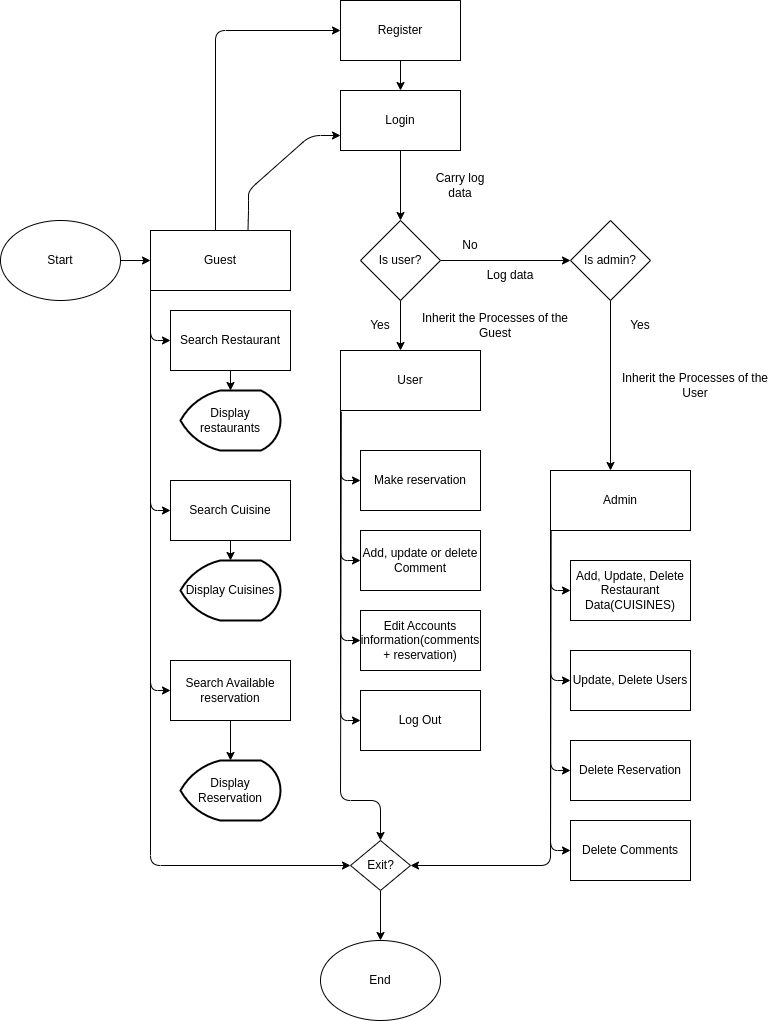

The diagram above was exported from draw.io. Its source (the exported page's mxGraphModel, read from the mxfile embedded in the PNG):
<mxGraphModel dx="434" dy="344" grid="1" gridSize="10" guides="1" tooltips="1" connect="1" arrows="1" fold="1" page="1" pageScale="1" pageWidth="850" pageHeight="1100" math="0" shadow="0">
  <root>
    <mxCell id="0" />
    <mxCell id="1" parent="0" />
    <mxCell id="115" style="edgeStyle=none;html=1;exitX=1;exitY=0.5;exitDx=0;exitDy=0;" parent="1" source="4" edge="1">
      <mxGeometry relative="1" as="geometry">
        <mxPoint x="320" y="320" as="targetPoint" />
      </mxGeometry>
    </mxCell>
    <mxCell id="4" value="Start" style="ellipse;whiteSpace=wrap;html=1;" parent="1" vertex="1">
      <mxGeometry x="170" y="280" width="120" height="80" as="geometry" />
    </mxCell>
    <mxCell id="18" value="Display restaurants" style="strokeWidth=2;html=1;shape=mxgraph.flowchart.display;whiteSpace=wrap;" parent="1" vertex="1">
      <mxGeometry x="350" y="450" width="100" height="60" as="geometry" />
    </mxCell>
    <mxCell id="21" value="Display Cuisines" style="strokeWidth=2;html=1;shape=mxgraph.flowchart.display;whiteSpace=wrap;" parent="1" vertex="1">
      <mxGeometry x="350" y="620" width="100" height="60" as="geometry" />
    </mxCell>
    <mxCell id="60" style="edgeStyle=none;html=1;exitX=0.5;exitY=1;exitDx=0;exitDy=0;entryX=0.5;entryY=0;entryDx=0;entryDy=0;" parent="1" source="58" edge="1">
      <mxGeometry relative="1" as="geometry">
        <mxPoint x="570" y="410" as="targetPoint" />
      </mxGeometry>
    </mxCell>
    <mxCell id="121" style="edgeStyle=none;html=1;exitX=1;exitY=0.5;exitDx=0;exitDy=0;entryX=0;entryY=0.5;entryDx=0;entryDy=0;" parent="1" source="58" target="64" edge="1">
      <mxGeometry relative="1" as="geometry" />
    </mxCell>
    <mxCell id="58" value="Is user?" style="rhombus;whiteSpace=wrap;html=1;" parent="1" vertex="1">
      <mxGeometry x="530" y="280" width="80" height="80" as="geometry" />
    </mxCell>
    <mxCell id="74" style="edgeStyle=none;html=1;exitX=0;exitY=1;exitDx=0;exitDy=0;entryX=0;entryY=0.5;entryDx=0;entryDy=0;" parent="1" target="73" edge="1">
      <mxGeometry relative="1" as="geometry">
        <mxPoint x="510" y="470" as="sourcePoint" />
        <Array as="points">
          <mxPoint x="510" y="540" />
        </Array>
      </mxGeometry>
    </mxCell>
    <mxCell id="76" style="edgeStyle=none;html=1;exitX=0;exitY=1;exitDx=0;exitDy=0;entryX=0;entryY=0.5;entryDx=0;entryDy=0;" parent="1" target="75" edge="1">
      <mxGeometry relative="1" as="geometry">
        <mxPoint x="510" y="470" as="sourcePoint" />
        <Array as="points">
          <mxPoint x="510" y="620" />
        </Array>
      </mxGeometry>
    </mxCell>
    <mxCell id="79" style="edgeStyle=none;html=1;exitX=0;exitY=1;exitDx=0;exitDy=0;entryX=0;entryY=0.5;entryDx=0;entryDy=0;" parent="1" target="77" edge="1">
      <mxGeometry relative="1" as="geometry">
        <mxPoint x="510" y="470" as="sourcePoint" />
        <Array as="points">
          <mxPoint x="510" y="700" />
        </Array>
      </mxGeometry>
    </mxCell>
    <mxCell id="81" style="edgeStyle=none;html=1;exitX=0;exitY=1;exitDx=0;exitDy=0;entryX=0;entryY=0.5;entryDx=0;entryDy=0;" parent="1" target="80" edge="1">
      <mxGeometry relative="1" as="geometry">
        <mxPoint x="510" y="470" as="sourcePoint" />
        <Array as="points">
          <mxPoint x="510" y="780" />
        </Array>
      </mxGeometry>
    </mxCell>
    <mxCell id="63" value="Inherit the Processes of the Guest" style="text;html=1;strokeColor=none;fillColor=none;align=center;verticalAlign=middle;whiteSpace=wrap;rounded=0;" parent="1" vertex="1">
      <mxGeometry x="580" y="370" width="170" height="30" as="geometry" />
    </mxCell>
    <mxCell id="66" style="edgeStyle=none;html=1;exitX=0.5;exitY=1;exitDx=0;exitDy=0;entryX=0.5;entryY=0;entryDx=0;entryDy=0;" parent="1" source="64" edge="1">
      <mxGeometry relative="1" as="geometry">
        <mxPoint x="780.0000000000002" y="530" as="targetPoint" />
      </mxGeometry>
    </mxCell>
    <mxCell id="64" value="Is admin?" style="rhombus;whiteSpace=wrap;html=1;" parent="1" vertex="1">
      <mxGeometry x="740" y="280" width="80" height="80" as="geometry" />
    </mxCell>
    <mxCell id="84" style="edgeStyle=none;html=1;exitX=0;exitY=1;exitDx=0;exitDy=0;entryX=0;entryY=0.5;entryDx=0;entryDy=0;" parent="1" target="83" edge="1">
      <mxGeometry relative="1" as="geometry">
        <mxPoint x="720" y="590" as="sourcePoint" />
        <Array as="points">
          <mxPoint x="720" y="650" />
        </Array>
      </mxGeometry>
    </mxCell>
    <mxCell id="86" style="edgeStyle=none;html=1;exitX=0;exitY=1;exitDx=0;exitDy=0;entryX=0;entryY=0.5;entryDx=0;entryDy=0;" parent="1" target="85" edge="1">
      <mxGeometry relative="1" as="geometry">
        <mxPoint x="720" y="590" as="sourcePoint" />
        <Array as="points">
          <mxPoint x="720" y="740" />
        </Array>
      </mxGeometry>
    </mxCell>
    <mxCell id="88" style="edgeStyle=none;html=1;exitX=0;exitY=1;exitDx=0;exitDy=0;entryX=0;entryY=0.5;entryDx=0;entryDy=0;" parent="1" target="87" edge="1">
      <mxGeometry relative="1" as="geometry">
        <mxPoint x="720" y="590" as="sourcePoint" />
        <Array as="points">
          <mxPoint x="720" y="830" />
        </Array>
      </mxGeometry>
    </mxCell>
    <mxCell id="90" style="edgeStyle=none;html=1;exitX=0;exitY=1;exitDx=0;exitDy=0;entryX=0;entryY=0.5;entryDx=0;entryDy=0;" parent="1" target="89" edge="1">
      <mxGeometry relative="1" as="geometry">
        <mxPoint x="720" y="590" as="sourcePoint" />
        <Array as="points">
          <mxPoint x="720" y="910" />
        </Array>
      </mxGeometry>
    </mxCell>
    <mxCell id="68" value="Inherit the Processes of the User" style="text;html=1;strokeColor=none;fillColor=none;align=center;verticalAlign=middle;whiteSpace=wrap;rounded=0;" parent="1" vertex="1">
      <mxGeometry x="780" y="430" width="170" height="30" as="geometry" />
    </mxCell>
    <mxCell id="71" value="Log data" style="text;html=1;strokeColor=none;fillColor=none;align=center;verticalAlign=middle;whiteSpace=wrap;rounded=0;" parent="1" vertex="1">
      <mxGeometry x="650" y="320" width="60" height="30" as="geometry" />
    </mxCell>
    <mxCell id="73" value="Make reservation" style="rounded=0;whiteSpace=wrap;html=1;" parent="1" vertex="1">
      <mxGeometry x="530" y="510" width="120" height="60" as="geometry" />
    </mxCell>
    <mxCell id="75" value="Add, update or delete Comment" style="rounded=0;whiteSpace=wrap;html=1;" parent="1" vertex="1">
      <mxGeometry x="530" y="590" width="120" height="60" as="geometry" />
    </mxCell>
    <mxCell id="77" value="Edit Accounts information(comments + reservation)" style="rounded=0;whiteSpace=wrap;html=1;" parent="1" vertex="1">
      <mxGeometry x="530" y="670" width="120" height="60" as="geometry" />
    </mxCell>
    <mxCell id="80" value="Log Out" style="rounded=0;whiteSpace=wrap;html=1;" parent="1" vertex="1">
      <mxGeometry x="530" y="750" width="120" height="60" as="geometry" />
    </mxCell>
    <mxCell id="83" value="Add, Update, Delete Restaurant Data(CUISINES)" style="rounded=0;whiteSpace=wrap;html=1;" parent="1" vertex="1">
      <mxGeometry x="740" y="620" width="120" height="60" as="geometry" />
    </mxCell>
    <mxCell id="85" value="Update, Delete Users" style="rounded=0;whiteSpace=wrap;html=1;" parent="1" vertex="1">
      <mxGeometry x="740" y="710" width="120" height="60" as="geometry" />
    </mxCell>
    <mxCell id="87" value="Delete Reservation" style="rounded=0;whiteSpace=wrap;html=1;" parent="1" vertex="1">
      <mxGeometry x="740" y="800" width="120" height="60" as="geometry" />
    </mxCell>
    <mxCell id="89" value="Delete Comments" style="rounded=0;whiteSpace=wrap;html=1;" parent="1" vertex="1">
      <mxGeometry x="740" y="880" width="120" height="60" as="geometry" />
    </mxCell>
    <mxCell id="119" style="edgeStyle=none;html=1;exitX=0.5;exitY=1;exitDx=0;exitDy=0;entryX=0.5;entryY=0;entryDx=0;entryDy=0;" parent="1" source="91" target="58" edge="1">
      <mxGeometry relative="1" as="geometry" />
    </mxCell>
    <mxCell id="91" value="Login" style="rounded=0;whiteSpace=wrap;html=1;" parent="1" vertex="1">
      <mxGeometry x="510" y="150" width="120" height="60" as="geometry" />
    </mxCell>
    <mxCell id="107" style="edgeStyle=none;html=1;exitX=0;exitY=1;exitDx=0;exitDy=0;entryX=0;entryY=0.5;entryDx=0;entryDy=0;" parent="1" target="98" edge="1">
      <mxGeometry relative="1" as="geometry">
        <Array as="points">
          <mxPoint x="320" y="925" />
        </Array>
        <mxPoint x="320.0000000000001" y="350" as="sourcePoint" />
      </mxGeometry>
    </mxCell>
    <mxCell id="109" style="edgeStyle=none;html=1;exitX=0.75;exitY=0;exitDx=0;exitDy=0;entryX=0;entryY=0.75;entryDx=0;entryDy=0;" parent="1" target="91" edge="1">
      <mxGeometry relative="1" as="geometry">
        <Array as="points">
          <mxPoint x="418" y="270" />
          <mxPoint x="418" y="250" />
          <mxPoint x="480" y="195" />
        </Array>
        <mxPoint x="417.5" y="290" as="sourcePoint" />
      </mxGeometry>
    </mxCell>
    <mxCell id="116" style="edgeStyle=none;html=1;exitX=0.5;exitY=0;exitDx=0;exitDy=0;entryX=0;entryY=0.5;entryDx=0;entryDy=0;" parent="1" target="113" edge="1">
      <mxGeometry relative="1" as="geometry">
        <Array as="points">
          <mxPoint x="385" y="90" />
        </Array>
        <mxPoint x="385.0000000000001" y="290" as="sourcePoint" />
      </mxGeometry>
    </mxCell>
    <mxCell id="128" style="edgeStyle=none;html=1;exitX=0;exitY=1;exitDx=0;exitDy=0;entryX=0;entryY=0.5;entryDx=0;entryDy=0;" parent="1" target="126" edge="1">
      <mxGeometry relative="1" as="geometry">
        <mxPoint x="320.0000000000001" y="350" as="sourcePoint" />
        <Array as="points">
          <mxPoint x="320" y="580" />
          <mxPoint x="320" y="750" />
        </Array>
      </mxGeometry>
    </mxCell>
    <mxCell id="134" style="edgeStyle=none;html=1;exitX=0;exitY=1;exitDx=0;exitDy=0;entryX=0;entryY=0.5;entryDx=0;entryDy=0;" parent="1" target="130" edge="1">
      <mxGeometry relative="1" as="geometry">
        <mxPoint x="320.0000000000001" y="350" as="sourcePoint" />
        <Array as="points">
          <mxPoint x="320" y="400" />
        </Array>
      </mxGeometry>
    </mxCell>
    <mxCell id="135" style="edgeStyle=none;html=1;exitX=0;exitY=1;exitDx=0;exitDy=0;entryX=0;entryY=0.5;entryDx=0;entryDy=0;" parent="1" target="129" edge="1">
      <mxGeometry relative="1" as="geometry">
        <mxPoint x="320.0000000000001" y="350" as="sourcePoint" />
        <Array as="points">
          <mxPoint x="320" y="570" />
        </Array>
      </mxGeometry>
    </mxCell>
    <mxCell id="96" value="Display Reservation" style="strokeWidth=2;html=1;shape=mxgraph.flowchart.display;whiteSpace=wrap;" parent="1" vertex="1">
      <mxGeometry x="350" y="820" width="100" height="60" as="geometry" />
    </mxCell>
    <mxCell id="100" style="edgeStyle=none;html=1;entryX=0.5;entryY=0;entryDx=0;entryDy=0;" parent="1" source="98" target="99" edge="1">
      <mxGeometry relative="1" as="geometry" />
    </mxCell>
    <mxCell id="98" value="Exit?" style="shape=rhombus;html=1;dashed=0;whitespace=wrap;perimeter=rhombusPerimeter;" parent="1" vertex="1">
      <mxGeometry x="520" y="900" width="60" height="50" as="geometry" />
    </mxCell>
    <mxCell id="99" value="End" style="ellipse;whiteSpace=wrap;html=1;" parent="1" vertex="1">
      <mxGeometry x="490" y="1000" width="120" height="80" as="geometry" />
    </mxCell>
    <mxCell id="105" value="" style="endArrow=classic;html=1;entryX=1;entryY=0.5;entryDx=0;entryDy=0;exitX=0.039;exitY=1.01;exitDx=0;exitDy=0;exitPerimeter=0;" parent="1" target="98" edge="1">
      <mxGeometry width="50" height="50" relative="1" as="geometry">
        <mxPoint x="720.655" y="590.5999999999999" as="sourcePoint" />
        <mxPoint x="640" y="850" as="targetPoint" />
        <Array as="points">
          <mxPoint x="720" y="925" />
        </Array>
      </mxGeometry>
    </mxCell>
    <mxCell id="106" value="" style="endArrow=classic;html=1;exitX=0.04;exitY=1.021;exitDx=0;exitDy=0;exitPerimeter=0;entryX=0.5;entryY=0;entryDx=0;entryDy=0;" parent="1" target="98" edge="1">
      <mxGeometry width="50" height="50" relative="1" as="geometry">
        <mxPoint x="510.79999999999995" y="471.2599999999999" as="sourcePoint" />
        <mxPoint x="490" y="520" as="targetPoint" />
        <Array as="points">
          <mxPoint x="510" y="860" />
          <mxPoint x="550" y="860" />
        </Array>
      </mxGeometry>
    </mxCell>
    <mxCell id="112" value="Carry log data" style="text;html=1;strokeColor=none;fillColor=none;align=center;verticalAlign=middle;whiteSpace=wrap;rounded=0;" parent="1" vertex="1">
      <mxGeometry x="600" y="230" width="60" height="30" as="geometry" />
    </mxCell>
    <mxCell id="118" style="edgeStyle=none;html=1;exitX=0.5;exitY=1;exitDx=0;exitDy=0;entryX=0.5;entryY=0;entryDx=0;entryDy=0;" parent="1" source="113" target="91" edge="1">
      <mxGeometry relative="1" as="geometry" />
    </mxCell>
    <mxCell id="113" value="Register" style="rounded=0;whiteSpace=wrap;html=1;" parent="1" vertex="1">
      <mxGeometry x="510" y="60" width="120" height="60" as="geometry" />
    </mxCell>
    <mxCell id="123" value="Yes" style="text;html=1;strokeColor=none;fillColor=none;align=center;verticalAlign=middle;whiteSpace=wrap;rounded=0;" parent="1" vertex="1">
      <mxGeometry x="520" y="370" width="60" height="30" as="geometry" />
    </mxCell>
    <mxCell id="124" value="No" style="text;html=1;strokeColor=none;fillColor=none;align=center;verticalAlign=middle;whiteSpace=wrap;rounded=0;" parent="1" vertex="1">
      <mxGeometry x="610" y="290" width="60" height="30" as="geometry" />
    </mxCell>
    <mxCell id="125" value="Yes" style="text;html=1;strokeColor=none;fillColor=none;align=center;verticalAlign=middle;whiteSpace=wrap;rounded=0;" parent="1" vertex="1">
      <mxGeometry x="780" y="370" width="60" height="30" as="geometry" />
    </mxCell>
    <mxCell id="132" style="edgeStyle=none;html=1;exitX=0.5;exitY=1;exitDx=0;exitDy=0;entryX=0.5;entryY=0;entryDx=0;entryDy=0;entryPerimeter=0;" parent="1" source="126" target="96" edge="1">
      <mxGeometry relative="1" as="geometry" />
    </mxCell>
    <mxCell id="126" value="Search Available reservation" style="rounded=0;whiteSpace=wrap;html=1;" parent="1" vertex="1">
      <mxGeometry x="340" y="720" width="120" height="60" as="geometry" />
    </mxCell>
    <mxCell id="133" style="edgeStyle=none;html=1;exitX=0.5;exitY=1;exitDx=0;exitDy=0;entryX=0.5;entryY=0;entryDx=0;entryDy=0;entryPerimeter=0;" parent="1" source="129" target="21" edge="1">
      <mxGeometry relative="1" as="geometry" />
    </mxCell>
    <mxCell id="129" value="Search Cuisine" style="rounded=0;whiteSpace=wrap;html=1;" parent="1" vertex="1">
      <mxGeometry x="340" y="540" width="120" height="60" as="geometry" />
    </mxCell>
    <mxCell id="131" style="edgeStyle=none;html=1;exitX=0.5;exitY=1;exitDx=0;exitDy=0;entryX=0.5;entryY=0;entryDx=0;entryDy=0;entryPerimeter=0;" parent="1" source="130" target="18" edge="1">
      <mxGeometry relative="1" as="geometry" />
    </mxCell>
    <mxCell id="130" value="Search Restaurant" style="rounded=0;whiteSpace=wrap;html=1;" parent="1" vertex="1">
      <mxGeometry x="340" y="370" width="120" height="60" as="geometry" />
    </mxCell>
    <mxCell id="136" value="Guest" style="rounded=0;whiteSpace=wrap;html=1;" parent="1" vertex="1">
      <mxGeometry x="320" y="290" width="140" height="60" as="geometry" />
    </mxCell>
    <mxCell id="137" value="User" style="rounded=0;whiteSpace=wrap;html=1;" parent="1" vertex="1">
      <mxGeometry x="510" y="410" width="140" height="60" as="geometry" />
    </mxCell>
    <mxCell id="138" value="Admin" style="rounded=0;whiteSpace=wrap;html=1;" parent="1" vertex="1">
      <mxGeometry x="720" y="530" width="140" height="60" as="geometry" />
    </mxCell>
  </root>
</mxGraphModel>